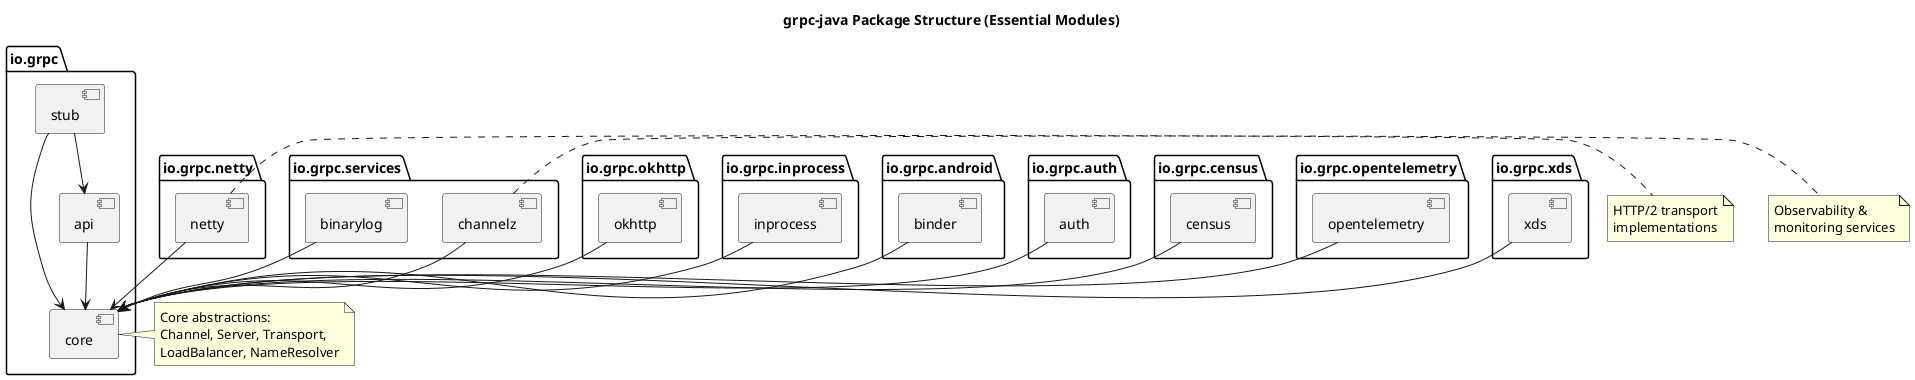

The diagram above was rendered by PlantUML. Its source (embedded in the PNG):
@startuml
title grpc-java Package Structure (Essential Modules)

package "io.grpc" {
  [core] as core
  [stub] as stub
  [api] as api
}

package "io.grpc.netty" {
  [netty] as netty_impl
}

package "io.grpc.okhttp" {
  [okhttp] as okhttp_impl
}

package "io.grpc.inprocess" {
  [inprocess] as inprocess_impl
}

package "io.grpc.android" {
  [binder] as binder_impl
}

package "io.grpc.auth" {
  [auth] as auth_pkg
}

package "io.grpc.services" {
  [channelz] as channelz
  [binarylog] as binarylog
}

package "io.grpc.census" {
  [census] as census_pkg
}

package "io.grpc.opentelemetry" {
  [opentelemetry] as otel_pkg
}

package "io.grpc.xds" {
  [xds] as xds_pkg
}

stub --> api
stub --> core
api --> core

netty_impl --> core
okhttp_impl --> core
inprocess_impl --> core
binder_impl --> core

auth_pkg --> core
channelz --> core
binarylog --> core
census_pkg --> core
otel_pkg --> core
xds_pkg --> core

note right of core
  Core abstractions:
  Channel, Server, Transport,
  LoadBalancer, NameResolver
end note

note right of netty_impl
  HTTP/2 transport
  implementations
end note

note right of channelz
  Observability &
  monitoring services
end note

@enduml